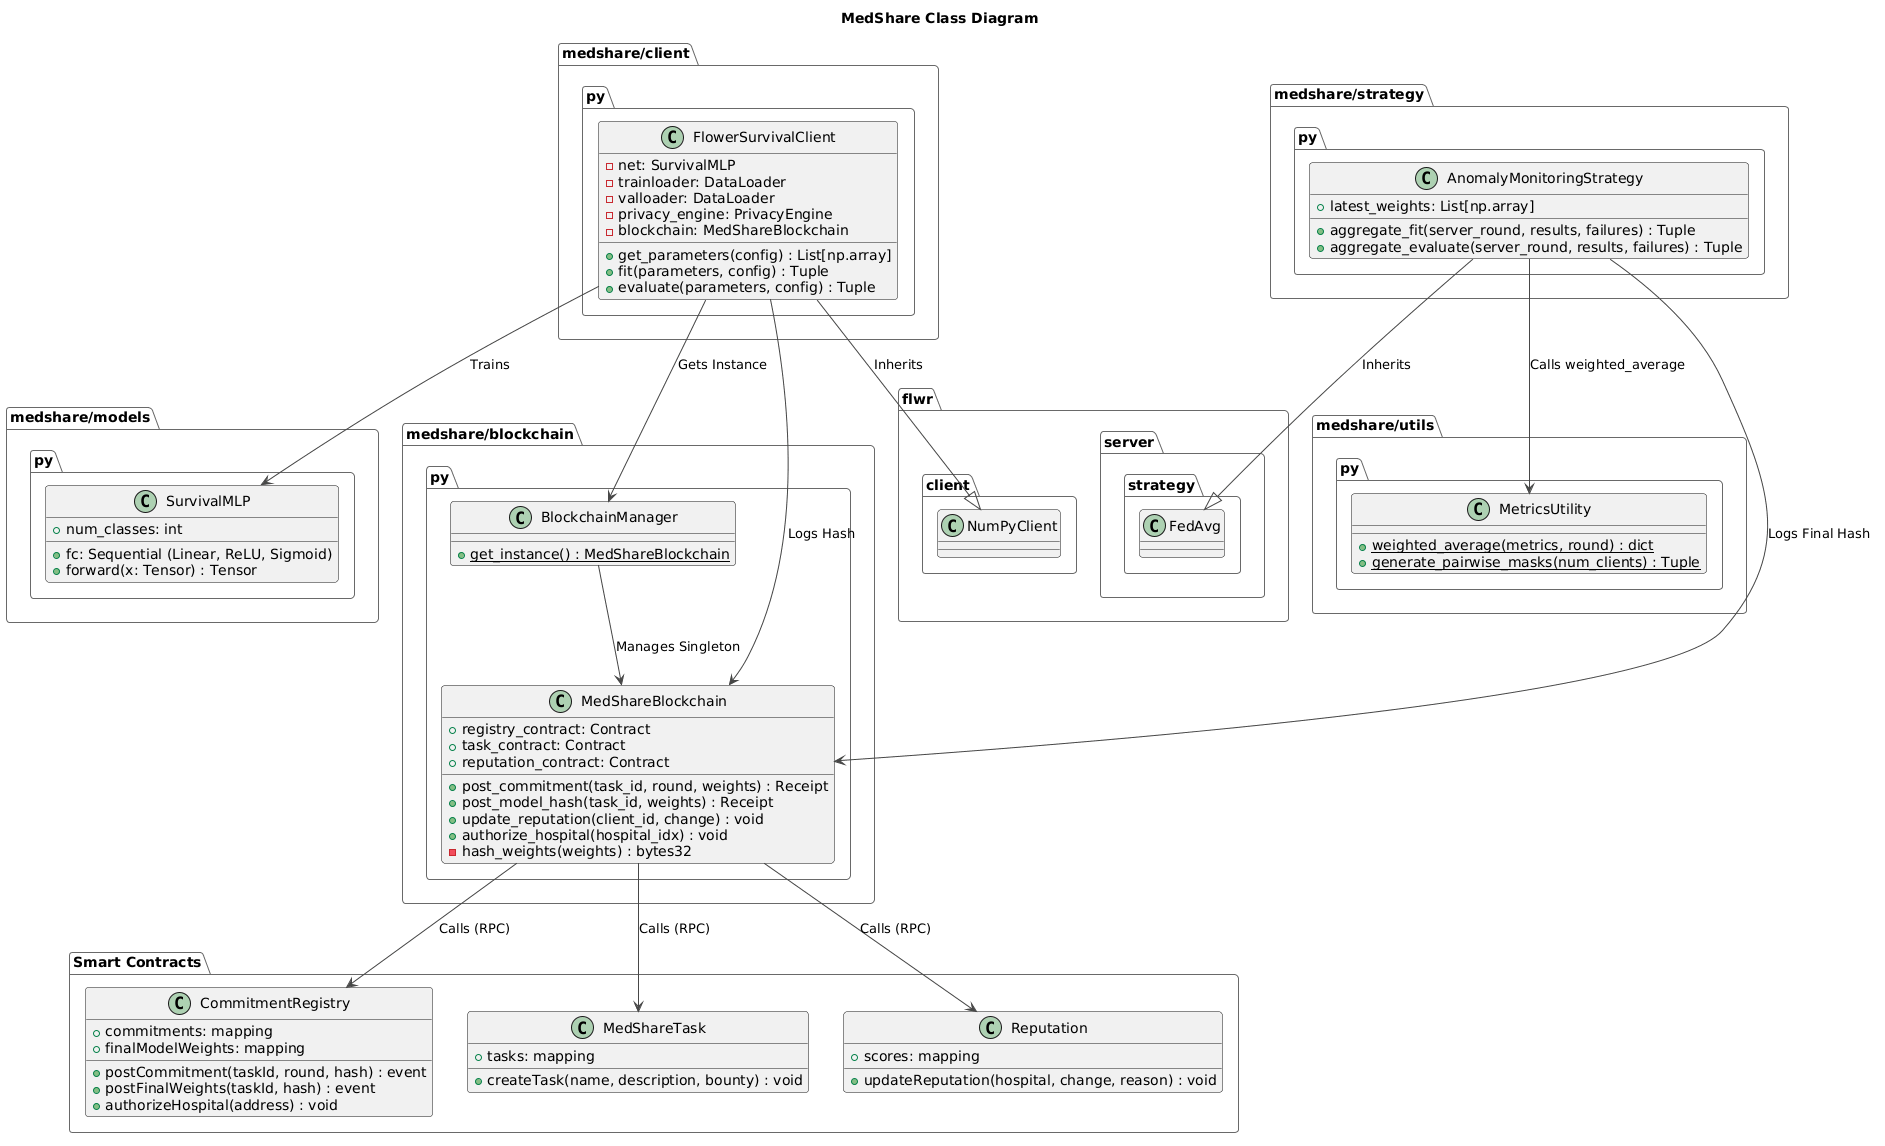

The diagram above was rendered by PlantUML. Its source (embedded in the PNG):
@startuml
!theme vibrant
title MedShare Class Diagram

' --- Python Components ---
package "medshare/models.py" {
    class SurvivalMLP {
        +fc: Sequential (Linear, ReLU, Sigmoid)
        +num_classes: int
        +forward(x: Tensor) : Tensor
    }
}

package "medshare/client.py" {
    class FlowerSurvivalClient {
        -net: SurvivalMLP
        -trainloader: DataLoader
        -valloader: DataLoader
        -privacy_engine: PrivacyEngine
        -blockchain: MedShareBlockchain
        +get_parameters(config) : List[np.array]
        +fit(parameters, config) : Tuple
        +evaluate(parameters, config) : Tuple
    }
}

package "medshare/strategy.py" {
    class AnomalyMonitoringStrategy {
        +latest_weights: List[np.array]
        +aggregate_fit(server_round, results, failures) : Tuple
        +aggregate_evaluate(server_round, results, failures) : Tuple
    }
}

package "medshare/utils.py" {
    class MetricsUtility {
        {static} +weighted_average(metrics, round) : dict
        {static} +generate_pairwise_masks(num_clients) : Tuple
    }
}

package "medshare/blockchain.py" {
    class MedShareBlockchain {
        +registry_contract: Contract
        +task_contract: Contract
        +reputation_contract: Contract
        +post_commitment(task_id, round, weights) : Receipt
        +post_model_hash(task_id, weights) : Receipt
        +update_reputation(client_id, change) : void
        +authorize_hospital(hospital_idx) : void
        -hash_weights(weights) : bytes32
    }

    class BlockchainManager {
        {static} +get_instance() : MedShareBlockchain
    }
}

' --- Solidity Contracts ---
package "Smart Contracts" {
    class CommitmentRegistry {
        +commitments: mapping
        +finalModelWeights: mapping
        +postCommitment(taskId, round, hash) : event
        +postFinalWeights(taskId, hash) : event
        +authorizeHospital(address) : void
    }

    class MedShareTask {
        +tasks: mapping
        +createTask(name, description, bounty) : void
    }

    class Reputation {
        +scores: mapping
        +updateReputation(hospital, change, reason) : void
    }
}

' --- Relationships ---
FlowerSurvivalClient --> SurvivalMLP : "Trains"
FlowerSurvivalClient --> MedShareBlockchain : "Logs Hash"
AnomalyMonitoringStrategy --> MedShareBlockchain : "Logs Final Hash"
MedShareBlockchain --> CommitmentRegistry : "Calls (RPC)"
MedShareBlockchain --> MedShareTask : "Calls (RPC)"
MedShareBlockchain --> Reputation : "Calls (RPC)"
BlockchainManager --> MedShareBlockchain : "Manages Singleton"
FlowerSurvivalClient --> BlockchainManager : "Gets Instance"
AnomalyMonitoringStrategy --> MetricsUtility : "Calls weighted_average"
AnomalyMonitoringStrategy --|> flwr.server.strategy.FedAvg : "Inherits"
FlowerSurvivalClient --|> flwr.client.NumPyClient : "Inherits"
@enduml